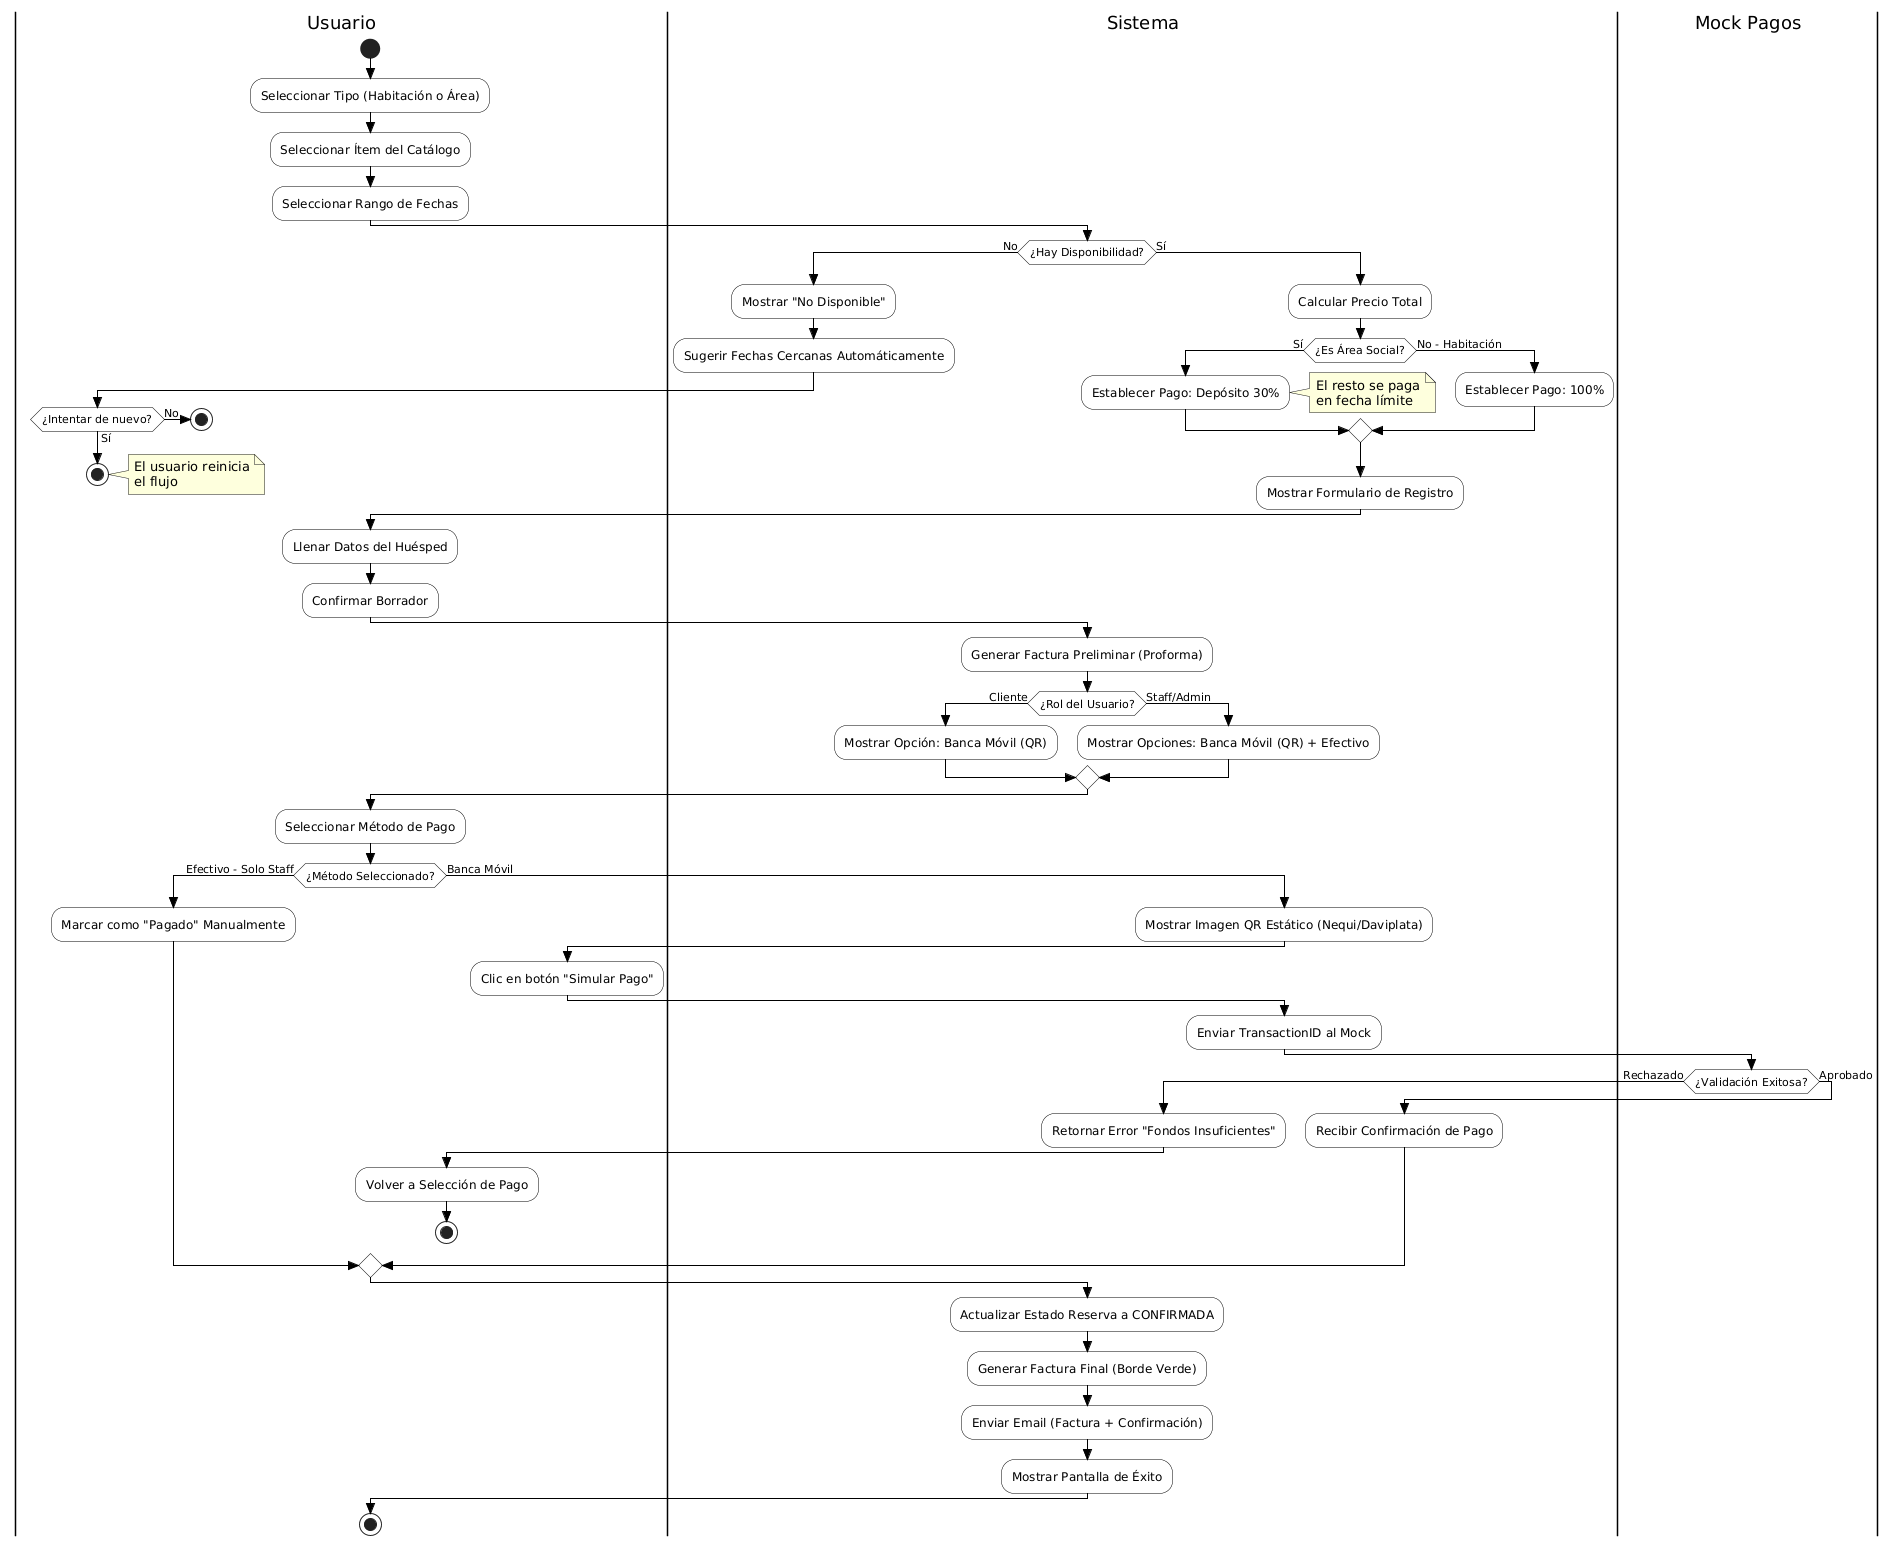

The diagram above was rendered by PlantUML. Its source (embedded in the PNG):
@startuml
skinparam style strictuml
skinparam ActivityBackgroundColor #ffffff
skinparam ActivityBorderColor #000000
skinparam ArrowColor #000000

|Usuario|
start
:Seleccionar Tipo (Habitación o Área);
:Seleccionar Ítem del Catálogo;
:Seleccionar Rango de Fechas;

|Sistema|
if (¿Hay Disponibilidad?) then (No)
    :Mostrar "No Disponible";
    :Sugerir Fechas Cercanas Automáticamente;
    |Usuario|
    if (¿Intentar de nuevo?) then (Sí)
        stop
        note right: El usuario reinicia\nel flujo
    else (No)
        stop
    endif
else (Sí)
    |Sistema|
    :Calcular Precio Total;
    if (¿Es Área Social?) then (Sí)
        :Establecer Pago: Depósito 30%;
        note right: El resto se paga\nen fecha límite
    else (No - Habitación)
        :Establecer Pago: 100%;
    endif
    :Mostrar Formulario de Registro;
endif

|Usuario|
:Llenar Datos del Huésped;
:Confirmar Borrador;

|Sistema|
:Generar Factura Preliminar (Proforma);
if (¿Rol del Usuario?) then (Cliente)
    :Mostrar Opción: Banca Móvil (QR);
else (Staff/Admin)
    :Mostrar Opciones: Banca Móvil (QR) + Efectivo;
endif

|Usuario|
:Seleccionar Método de Pago;

if (¿Método Seleccionado?) then (Efectivo - Solo Staff)
    :Marcar como "Pagado" Manualmente;
else (Banca Móvil)
    |Sistema|
    :Mostrar Imagen QR Estático (Nequi/Daviplata);
    |Usuario|
    :Clic en botón "Simular Pago";
    |Sistema|
    :Enviar TransactionID al Mock;
    
    |Mock Pagos|
    if (¿Validación Exitosa?) then (Rechazado)
        |Sistema|
        :Retornar Error "Fondos Insuficientes";
        |Usuario|
        :Volver a Selección de Pago;
        stop
    else (Aprobado)
        |Sistema|
        :Recibir Confirmación de Pago;
    endif
endif

|Sistema|
:Actualizar Estado Reserva a CONFIRMADA;
:Generar Factura Final (Borde Verde);
:Enviar Email (Factura + Confirmación);
:Mostrar Pantalla de Éxito;

|Usuario|
stop
@enduml